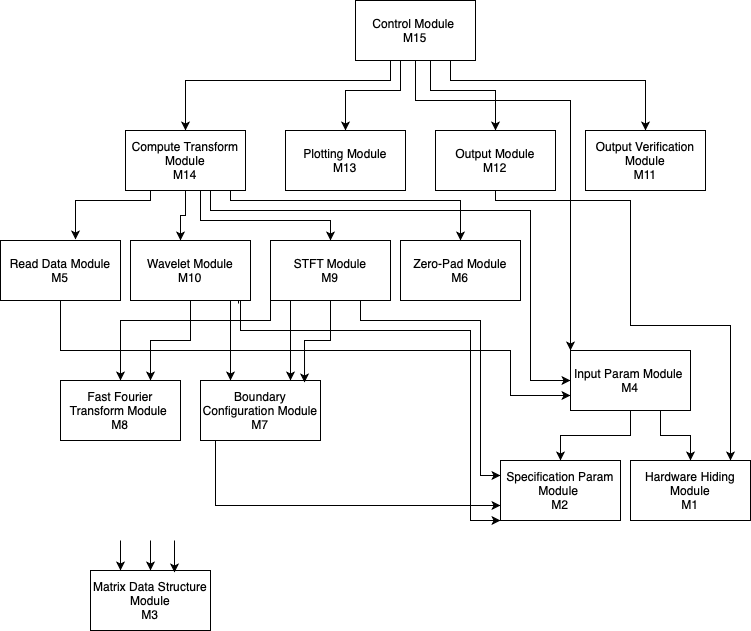

The diagram above was exported from draw.io. Its source (the exported page's mxGraphModel, read from the mxfile embedded in the PNG):
<mxGraphModel dx="946" dy="725" grid="1" gridSize="10" guides="1" tooltips="1" connect="1" arrows="1" fold="1" page="1" pageScale="1" pageWidth="850" pageHeight="1100" math="0" shadow="0">
  <root>
    <mxCell id="0" />
    <mxCell id="1" parent="0" />
    <mxCell id="0KjBtMcFBZjrxEGP8xVj-3" style="edgeStyle=orthogonalEdgeStyle;rounded=0;orthogonalLoop=1;jettySize=auto;html=1;exitX=0.5;exitY=1;exitDx=0;exitDy=0;entryX=0.5;entryY=0;entryDx=0;entryDy=0;" edge="1" parent="1" source="0KjBtMcFBZjrxEGP8xVj-2" target="0KjBtMcFBZjrxEGP8xVj-5">
      <mxGeometry relative="1" as="geometry">
        <mxPoint x="370" y="180" as="targetPoint" />
        <Array as="points">
          <mxPoint x="410" y="120" />
          <mxPoint x="410" y="150" />
          <mxPoint x="355" y="150" />
        </Array>
      </mxGeometry>
    </mxCell>
    <mxCell id="0KjBtMcFBZjrxEGP8xVj-17" style="edgeStyle=orthogonalEdgeStyle;rounded=0;orthogonalLoop=1;jettySize=auto;html=1;entryX=0.5;entryY=0;entryDx=0;entryDy=0;" edge="1" parent="1" source="0KjBtMcFBZjrxEGP8xVj-2" target="0KjBtMcFBZjrxEGP8xVj-6">
      <mxGeometry relative="1" as="geometry">
        <Array as="points">
          <mxPoint x="440" y="150" />
          <mxPoint x="505" y="150" />
        </Array>
      </mxGeometry>
    </mxCell>
    <mxCell id="0KjBtMcFBZjrxEGP8xVj-18" style="edgeStyle=orthogonalEdgeStyle;rounded=0;orthogonalLoop=1;jettySize=auto;html=1;entryX=0.5;entryY=0;entryDx=0;entryDy=0;" edge="1" parent="1" source="0KjBtMcFBZjrxEGP8xVj-2" target="0KjBtMcFBZjrxEGP8xVj-7">
      <mxGeometry relative="1" as="geometry">
        <Array as="points">
          <mxPoint x="460" y="140" />
          <mxPoint x="655" y="140" />
        </Array>
      </mxGeometry>
    </mxCell>
    <mxCell id="0KjBtMcFBZjrxEGP8xVj-19" style="edgeStyle=orthogonalEdgeStyle;rounded=0;orthogonalLoop=1;jettySize=auto;html=1;entryX=0.5;entryY=0;entryDx=0;entryDy=0;" edge="1" parent="1" source="0KjBtMcFBZjrxEGP8xVj-2" target="0KjBtMcFBZjrxEGP8xVj-4">
      <mxGeometry relative="1" as="geometry">
        <Array as="points">
          <mxPoint x="400" y="140" />
          <mxPoint x="195" y="140" />
        </Array>
      </mxGeometry>
    </mxCell>
    <mxCell id="0KjBtMcFBZjrxEGP8xVj-28" style="edgeStyle=orthogonalEdgeStyle;rounded=0;orthogonalLoop=1;jettySize=auto;html=1;exitX=0.5;exitY=1;exitDx=0;exitDy=0;" edge="1" parent="1" source="0KjBtMcFBZjrxEGP8xVj-2" target="0KjBtMcFBZjrxEGP8xVj-12">
      <mxGeometry relative="1" as="geometry">
        <mxPoint x="590" y="400" as="targetPoint" />
        <Array as="points">
          <mxPoint x="425" y="160" />
          <mxPoint x="580" y="160" />
        </Array>
      </mxGeometry>
    </mxCell>
    <mxCell id="0KjBtMcFBZjrxEGP8xVj-2" value="Control Module&amp;nbsp;&lt;br&gt;M15" style="rounded=0;whiteSpace=wrap;html=1;" vertex="1" parent="1">
      <mxGeometry x="365" y="60" width="120" height="60" as="geometry" />
    </mxCell>
    <mxCell id="0KjBtMcFBZjrxEGP8xVj-20" style="edgeStyle=orthogonalEdgeStyle;rounded=0;orthogonalLoop=1;jettySize=auto;html=1;" edge="1" parent="1" source="0KjBtMcFBZjrxEGP8xVj-4" target="0KjBtMcFBZjrxEGP8xVj-9">
      <mxGeometry relative="1" as="geometry">
        <Array as="points">
          <mxPoint x="195" y="275" />
          <mxPoint x="190" y="275" />
        </Array>
      </mxGeometry>
    </mxCell>
    <mxCell id="0KjBtMcFBZjrxEGP8xVj-22" style="edgeStyle=orthogonalEdgeStyle;rounded=0;orthogonalLoop=1;jettySize=auto;html=1;" edge="1" parent="1" source="0KjBtMcFBZjrxEGP8xVj-4" target="0KjBtMcFBZjrxEGP8xVj-10">
      <mxGeometry relative="1" as="geometry">
        <Array as="points">
          <mxPoint x="210" y="280" />
          <mxPoint x="340" y="280" />
        </Array>
      </mxGeometry>
    </mxCell>
    <mxCell id="0KjBtMcFBZjrxEGP8xVj-41" style="edgeStyle=orthogonalEdgeStyle;rounded=0;orthogonalLoop=1;jettySize=auto;html=1;entryX=0.625;entryY=-0.017;entryDx=0;entryDy=0;entryPerimeter=0;" edge="1" parent="1" source="0KjBtMcFBZjrxEGP8xVj-4" target="0KjBtMcFBZjrxEGP8xVj-40">
      <mxGeometry relative="1" as="geometry">
        <Array as="points">
          <mxPoint x="160" y="260" />
          <mxPoint x="85" y="260" />
        </Array>
      </mxGeometry>
    </mxCell>
    <mxCell id="0KjBtMcFBZjrxEGP8xVj-51" style="edgeStyle=orthogonalEdgeStyle;rounded=0;orthogonalLoop=1;jettySize=auto;html=1;entryX=0;entryY=0.5;entryDx=0;entryDy=0;" edge="1" parent="1" source="0KjBtMcFBZjrxEGP8xVj-4" target="0KjBtMcFBZjrxEGP8xVj-12">
      <mxGeometry relative="1" as="geometry">
        <Array as="points">
          <mxPoint x="220" y="270" />
          <mxPoint x="540" y="270" />
          <mxPoint x="540" y="440" />
        </Array>
      </mxGeometry>
    </mxCell>
    <mxCell id="0KjBtMcFBZjrxEGP8xVj-53" style="edgeStyle=orthogonalEdgeStyle;rounded=0;orthogonalLoop=1;jettySize=auto;html=1;" edge="1" parent="1" source="0KjBtMcFBZjrxEGP8xVj-4" target="0KjBtMcFBZjrxEGP8xVj-11">
      <mxGeometry relative="1" as="geometry">
        <Array as="points">
          <mxPoint x="240" y="260" />
          <mxPoint x="470" y="260" />
        </Array>
      </mxGeometry>
    </mxCell>
    <mxCell id="0KjBtMcFBZjrxEGP8xVj-4" value="Compute Transform Module&lt;br&gt;M14" style="rounded=0;whiteSpace=wrap;html=1;" vertex="1" parent="1">
      <mxGeometry x="135" y="190" width="120" height="60" as="geometry" />
    </mxCell>
    <mxCell id="0KjBtMcFBZjrxEGP8xVj-5" value="Plotting Module&lt;br&gt;M13" style="rounded=0;whiteSpace=wrap;html=1;" vertex="1" parent="1">
      <mxGeometry x="295" y="190" width="120" height="60" as="geometry" />
    </mxCell>
    <mxCell id="0KjBtMcFBZjrxEGP8xVj-31" style="edgeStyle=orthogonalEdgeStyle;rounded=0;orthogonalLoop=1;jettySize=auto;html=1;exitX=0.5;exitY=1;exitDx=0;exitDy=0;" edge="1" parent="1" source="0KjBtMcFBZjrxEGP8xVj-6" target="0KjBtMcFBZjrxEGP8xVj-15">
      <mxGeometry relative="1" as="geometry">
        <Array as="points">
          <mxPoint x="505" y="260" />
          <mxPoint x="640" y="260" />
          <mxPoint x="640" y="385" />
          <mxPoint x="740" y="385" />
        </Array>
      </mxGeometry>
    </mxCell>
    <mxCell id="0KjBtMcFBZjrxEGP8xVj-6" value="Output Module&lt;br&gt;M12" style="rounded=0;whiteSpace=wrap;html=1;" vertex="1" parent="1">
      <mxGeometry x="445" y="190" width="120" height="60" as="geometry" />
    </mxCell>
    <mxCell id="0KjBtMcFBZjrxEGP8xVj-7" value="Output Verification Module&lt;br&gt;M11" style="rounded=0;whiteSpace=wrap;html=1;" vertex="1" parent="1">
      <mxGeometry x="595" y="190" width="120" height="60" as="geometry" />
    </mxCell>
    <mxCell id="0KjBtMcFBZjrxEGP8xVj-34" style="edgeStyle=orthogonalEdgeStyle;rounded=0;orthogonalLoop=1;jettySize=auto;html=1;exitX=0.75;exitY=1;exitDx=0;exitDy=0;entryX=0;entryY=0.75;entryDx=0;entryDy=0;" edge="1" parent="1" source="0KjBtMcFBZjrxEGP8xVj-8" target="0KjBtMcFBZjrxEGP8xVj-13">
      <mxGeometry relative="1" as="geometry">
        <mxPoint x="420" y="560" as="targetPoint" />
        <Array as="points">
          <mxPoint x="225" y="565" />
        </Array>
      </mxGeometry>
    </mxCell>
    <mxCell id="0KjBtMcFBZjrxEGP8xVj-8" value="Boundary Configuration Module&lt;br&gt;M7" style="rounded=0;whiteSpace=wrap;html=1;" vertex="1" parent="1">
      <mxGeometry x="210" y="440" width="120" height="60" as="geometry" />
    </mxCell>
    <mxCell id="0KjBtMcFBZjrxEGP8xVj-23" style="edgeStyle=orthogonalEdgeStyle;rounded=0;orthogonalLoop=1;jettySize=auto;html=1;entryX=0.25;entryY=0;entryDx=0;entryDy=0;" edge="1" parent="1" source="0KjBtMcFBZjrxEGP8xVj-9" target="0KjBtMcFBZjrxEGP8xVj-8">
      <mxGeometry relative="1" as="geometry">
        <mxPoint x="160" y="410" as="targetPoint" />
        <Array as="points">
          <mxPoint x="240" y="380" />
          <mxPoint x="240" y="380" />
        </Array>
      </mxGeometry>
    </mxCell>
    <mxCell id="0KjBtMcFBZjrxEGP8xVj-35" style="edgeStyle=orthogonalEdgeStyle;rounded=0;orthogonalLoop=1;jettySize=auto;html=1;exitX=0.9;exitY=1.05;exitDx=0;exitDy=0;entryX=0;entryY=1;entryDx=0;entryDy=0;exitPerimeter=0;" edge="1" parent="1" source="0KjBtMcFBZjrxEGP8xVj-9" target="0KjBtMcFBZjrxEGP8xVj-13">
      <mxGeometry relative="1" as="geometry">
        <Array as="points">
          <mxPoint x="248" y="360" />
          <mxPoint x="250" y="360" />
          <mxPoint x="250" y="390" />
          <mxPoint x="480" y="390" />
          <mxPoint x="480" y="580" />
        </Array>
      </mxGeometry>
    </mxCell>
    <mxCell id="0KjBtMcFBZjrxEGP8xVj-38" style="edgeStyle=orthogonalEdgeStyle;rounded=0;orthogonalLoop=1;jettySize=auto;html=1;entryX=0.75;entryY=0;entryDx=0;entryDy=0;" edge="1" parent="1" source="0KjBtMcFBZjrxEGP8xVj-9" target="0KjBtMcFBZjrxEGP8xVj-36">
      <mxGeometry relative="1" as="geometry" />
    </mxCell>
    <mxCell id="0KjBtMcFBZjrxEGP8xVj-9" value="Wavelet Module&lt;br&gt;M10" style="rounded=0;whiteSpace=wrap;html=1;" vertex="1" parent="1">
      <mxGeometry x="140" y="300" width="120" height="60" as="geometry" />
    </mxCell>
    <mxCell id="0KjBtMcFBZjrxEGP8xVj-26" style="edgeStyle=orthogonalEdgeStyle;rounded=0;orthogonalLoop=1;jettySize=auto;html=1;" edge="1" parent="1" source="0KjBtMcFBZjrxEGP8xVj-10" target="0KjBtMcFBZjrxEGP8xVj-8">
      <mxGeometry relative="1" as="geometry">
        <mxPoint x="225" y="390" as="targetPoint" />
        <Array as="points">
          <mxPoint x="300" y="400" />
          <mxPoint x="300" y="400" />
        </Array>
      </mxGeometry>
    </mxCell>
    <mxCell id="0KjBtMcFBZjrxEGP8xVj-32" style="edgeStyle=orthogonalEdgeStyle;rounded=0;orthogonalLoop=1;jettySize=auto;html=1;exitX=0.75;exitY=1;exitDx=0;exitDy=0;entryX=0;entryY=0.25;entryDx=0;entryDy=0;" edge="1" parent="1" source="0KjBtMcFBZjrxEGP8xVj-10" target="0KjBtMcFBZjrxEGP8xVj-13">
      <mxGeometry relative="1" as="geometry">
        <Array as="points">
          <mxPoint x="370" y="380" />
          <mxPoint x="490" y="380" />
          <mxPoint x="490" y="535" />
        </Array>
      </mxGeometry>
    </mxCell>
    <mxCell id="0KjBtMcFBZjrxEGP8xVj-39" style="edgeStyle=orthogonalEdgeStyle;rounded=0;orthogonalLoop=1;jettySize=auto;html=1;" edge="1" parent="1" source="0KjBtMcFBZjrxEGP8xVj-10" target="0KjBtMcFBZjrxEGP8xVj-36">
      <mxGeometry relative="1" as="geometry">
        <Array as="points">
          <mxPoint x="280" y="380" />
          <mxPoint x="130" y="380" />
        </Array>
      </mxGeometry>
    </mxCell>
    <mxCell id="0KjBtMcFBZjrxEGP8xVj-49" style="edgeStyle=orthogonalEdgeStyle;rounded=0;orthogonalLoop=1;jettySize=auto;html=1;entryX=0.867;entryY=0.033;entryDx=0;entryDy=0;entryPerimeter=0;" edge="1" parent="1" source="0KjBtMcFBZjrxEGP8xVj-10" target="0KjBtMcFBZjrxEGP8xVj-8">
      <mxGeometry relative="1" as="geometry" />
    </mxCell>
    <mxCell id="0KjBtMcFBZjrxEGP8xVj-10" value="STFT Module&lt;br&gt;M9" style="rounded=0;whiteSpace=wrap;html=1;" vertex="1" parent="1">
      <mxGeometry x="280" y="300" width="120" height="60" as="geometry" />
    </mxCell>
    <mxCell id="0KjBtMcFBZjrxEGP8xVj-11" value="Zero-Pad Module&lt;br&gt;M6" style="rounded=0;whiteSpace=wrap;html=1;" vertex="1" parent="1">
      <mxGeometry x="410" y="300" width="120" height="60" as="geometry" />
    </mxCell>
    <mxCell id="0KjBtMcFBZjrxEGP8xVj-29" style="edgeStyle=orthogonalEdgeStyle;rounded=0;orthogonalLoop=1;jettySize=auto;html=1;exitX=0.5;exitY=1;exitDx=0;exitDy=0;entryX=0.5;entryY=0;entryDx=0;entryDy=0;" edge="1" parent="1" source="0KjBtMcFBZjrxEGP8xVj-12" target="0KjBtMcFBZjrxEGP8xVj-13">
      <mxGeometry relative="1" as="geometry" />
    </mxCell>
    <mxCell id="0KjBtMcFBZjrxEGP8xVj-30" style="edgeStyle=orthogonalEdgeStyle;rounded=0;orthogonalLoop=1;jettySize=auto;html=1;exitX=0.75;exitY=1;exitDx=0;exitDy=0;" edge="1" parent="1" source="0KjBtMcFBZjrxEGP8xVj-12" target="0KjBtMcFBZjrxEGP8xVj-15">
      <mxGeometry relative="1" as="geometry" />
    </mxCell>
    <mxCell id="0KjBtMcFBZjrxEGP8xVj-12" value="Input Param Module&amp;nbsp;&lt;br&gt;M4" style="rounded=0;whiteSpace=wrap;html=1;" vertex="1" parent="1">
      <mxGeometry x="580" y="410" width="120" height="60" as="geometry" />
    </mxCell>
    <mxCell id="0KjBtMcFBZjrxEGP8xVj-13" value="Specification Param Module&amp;nbsp;&lt;br&gt;M2" style="rounded=0;whiteSpace=wrap;html=1;" vertex="1" parent="1">
      <mxGeometry x="510" y="520" width="120" height="60" as="geometry" />
    </mxCell>
    <mxCell id="0KjBtMcFBZjrxEGP8xVj-14" value="Matrix Data Structure Module&lt;br&gt;M3" style="rounded=0;whiteSpace=wrap;html=1;" vertex="1" parent="1">
      <mxGeometry x="100" y="630" width="120" height="60" as="geometry" />
    </mxCell>
    <mxCell id="0KjBtMcFBZjrxEGP8xVj-15" value="Hardware Hiding Module&lt;br&gt;M1" style="rounded=0;whiteSpace=wrap;html=1;" vertex="1" parent="1">
      <mxGeometry x="640" y="520" width="120" height="60" as="geometry" />
    </mxCell>
    <mxCell id="0KjBtMcFBZjrxEGP8xVj-36" value="Fast Fourier Transform Module&amp;nbsp;&lt;br&gt;M8" style="rounded=0;whiteSpace=wrap;html=1;" vertex="1" parent="1">
      <mxGeometry x="70" y="440" width="120" height="60" as="geometry" />
    </mxCell>
    <mxCell id="0KjBtMcFBZjrxEGP8xVj-52" style="edgeStyle=orthogonalEdgeStyle;rounded=0;orthogonalLoop=1;jettySize=auto;html=1;entryX=0;entryY=0.75;entryDx=0;entryDy=0;" edge="1" parent="1" source="0KjBtMcFBZjrxEGP8xVj-40" target="0KjBtMcFBZjrxEGP8xVj-12">
      <mxGeometry relative="1" as="geometry">
        <mxPoint x="70" y="420" as="targetPoint" />
        <Array as="points">
          <mxPoint x="70" y="410" />
          <mxPoint x="520" y="410" />
          <mxPoint x="520" y="455" />
        </Array>
      </mxGeometry>
    </mxCell>
    <mxCell id="0KjBtMcFBZjrxEGP8xVj-40" value="Read Data Module&lt;br&gt;M5" style="rounded=0;whiteSpace=wrap;html=1;" vertex="1" parent="1">
      <mxGeometry x="10" y="300" width="120" height="60" as="geometry" />
    </mxCell>
    <mxCell id="0KjBtMcFBZjrxEGP8xVj-42" value="" style="endArrow=classic;html=1;entryX=0.7;entryY=0.033;entryDx=0;entryDy=0;entryPerimeter=0;" edge="1" parent="1" target="0KjBtMcFBZjrxEGP8xVj-14">
      <mxGeometry width="50" height="50" relative="1" as="geometry">
        <mxPoint x="184" y="600" as="sourcePoint" />
        <mxPoint x="130" y="550" as="targetPoint" />
        <Array as="points">
          <mxPoint x="184" y="600" />
        </Array>
      </mxGeometry>
    </mxCell>
    <mxCell id="0KjBtMcFBZjrxEGP8xVj-44" value="" style="endArrow=classic;html=1;entryX=0.5;entryY=0;entryDx=0;entryDy=0;" edge="1" parent="1" target="0KjBtMcFBZjrxEGP8xVj-14">
      <mxGeometry width="50" height="50" relative="1" as="geometry">
        <mxPoint x="160" y="600" as="sourcePoint" />
        <mxPoint x="194" y="641.98" as="targetPoint" />
        <Array as="points" />
      </mxGeometry>
    </mxCell>
    <mxCell id="0KjBtMcFBZjrxEGP8xVj-45" value="" style="endArrow=classic;html=1;entryX=0.25;entryY=0;entryDx=0;entryDy=0;" edge="1" parent="1" target="0KjBtMcFBZjrxEGP8xVj-14">
      <mxGeometry width="50" height="50" relative="1" as="geometry">
        <mxPoint x="130" y="600" as="sourcePoint" />
        <mxPoint x="170" y="640" as="targetPoint" />
        <Array as="points" />
      </mxGeometry>
    </mxCell>
  </root>
</mxGraphModel>